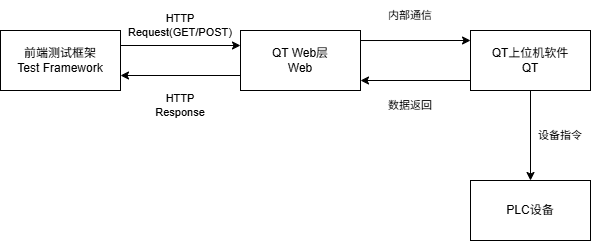

The diagram above was exported from draw.io. Its source (the exported page's mxGraphModel, read from the mxfile embedded in the PNG):
<mxGraphModel dx="1554" dy="823" grid="1" gridSize="10" guides="1" tooltips="1" connect="1" arrows="1" fold="1" page="1" pageScale="1" pageWidth="827" pageHeight="1169" math="0" shadow="0">
  <root>
    <mxCell id="0" />
    <mxCell id="1" parent="0" />
    <mxCell id="xB3wegvZuHatcDiHSjp0-5" edge="1" parent="1" source="geTy8xB-ySJHzc4PKjoI-1" style="edgeStyle=orthogonalEdgeStyle;rounded=0;orthogonalLoop=1;jettySize=auto;html=1;exitX=1;exitY=0.25;exitDx=0;exitDy=0;entryX=0;entryY=0.25;entryDx=0;entryDy=0;" target="xB3wegvZuHatcDiHSjp0-1">
      <mxGeometry relative="1" as="geometry" />
    </mxCell>
    <mxCell id="geTy8xB-ySJHzc4PKjoI-1" parent="1" style="rounded=0;whiteSpace=wrap;html=1;" value="前端测试框架&lt;div&gt;Test Framework&lt;/div&gt;" vertex="1">
      <mxGeometry height="60" width="120" x="40" y="390" as="geometry" />
    </mxCell>
    <mxCell id="xB3wegvZuHatcDiHSjp0-8" edge="1" parent="1" source="xB3wegvZuHatcDiHSjp0-1" style="edgeStyle=orthogonalEdgeStyle;rounded=0;orthogonalLoop=1;jettySize=auto;html=1;exitX=0;exitY=0.75;exitDx=0;exitDy=0;entryX=1;entryY=0.75;entryDx=0;entryDy=0;" target="geTy8xB-ySJHzc4PKjoI-1">
      <mxGeometry relative="1" as="geometry" />
    </mxCell>
    <mxCell id="xB3wegvZuHatcDiHSjp0-1" parent="1" style="rounded=0;whiteSpace=wrap;html=1;" value="QT Web层&lt;div&gt;Web&lt;/div&gt;" vertex="1">
      <mxGeometry height="60" width="120" x="280" y="390" as="geometry" />
    </mxCell>
    <mxCell id="xB3wegvZuHatcDiHSjp0-13" edge="1" parent="1" source="xB3wegvZuHatcDiHSjp0-2" style="edgeStyle=none;shape=connector;rounded=0;orthogonalLoop=1;jettySize=auto;html=1;exitX=0.5;exitY=1;exitDx=0;exitDy=0;entryX=0.5;entryY=0;entryDx=0;entryDy=0;strokeColor=default;align=center;verticalAlign=middle;fontFamily=Helvetica;fontSize=11;fontColor=default;labelBackgroundColor=default;endArrow=classic;" target="xB3wegvZuHatcDiHSjp0-3">
      <mxGeometry relative="1" as="geometry" />
    </mxCell>
    <mxCell id="xB3wegvZuHatcDiHSjp0-2" parent="1" style="rounded=0;whiteSpace=wrap;html=1;" value="QT上位机软件&lt;div&gt;QT&lt;/div&gt;" vertex="1">
      <mxGeometry height="60" width="120" x="510" y="390" as="geometry" />
    </mxCell>
    <mxCell id="xB3wegvZuHatcDiHSjp0-3" parent="1" style="rounded=0;whiteSpace=wrap;html=1;" value="PLC设备" vertex="1">
      <mxGeometry height="60" width="120" x="510" y="540" as="geometry" />
    </mxCell>
    <mxCell id="xB3wegvZuHatcDiHSjp0-9" edge="1" parent="1" style="endArrow=classic;html=1;rounded=0;exitX=0;exitY=0.25;exitDx=0;exitDy=0;" value="">
      <mxGeometry height="50" relative="1" width="50" as="geometry">
        <mxPoint x="510" y="440" as="sourcePoint" />
        <mxPoint x="400" y="440" as="targetPoint" />
      </mxGeometry>
    </mxCell>
    <mxCell id="xB3wegvZuHatcDiHSjp0-12" edge="1" parent="1" source="xB3wegvZuHatcDiHSjp0-1" style="endArrow=classic;html=1;rounded=0;strokeColor=default;align=center;verticalAlign=middle;fontFamily=Helvetica;fontSize=11;fontColor=default;labelBackgroundColor=default;exitX=1;exitY=0.167;exitDx=0;exitDy=0;entryX=-0.023;entryY=0.133;entryDx=0;entryDy=0;entryPerimeter=0;exitPerimeter=0;" value="">
      <mxGeometry height="50" relative="1" width="50" as="geometry">
        <mxPoint x="414.00000000000006" y="400.8399999999999" as="sourcePoint" />
        <mxPoint x="510.04" y="400" as="targetPoint" />
      </mxGeometry>
    </mxCell>
    <mxCell id="xB3wegvZuHatcDiHSjp0-14" parent="1" style="text;html=1;whiteSpace=wrap;strokeColor=none;fillColor=none;align=center;verticalAlign=middle;rounded=0;fontFamily=Helvetica;fontSize=11;fontColor=default;labelBackgroundColor=default;" value="HTTP Request(GET/POST)" vertex="1">
      <mxGeometry height="30" width="60" x="190" y="370" as="geometry" />
    </mxCell>
    <mxCell id="xB3wegvZuHatcDiHSjp0-15" parent="1" style="text;html=1;whiteSpace=wrap;strokeColor=none;fillColor=none;align=center;verticalAlign=middle;rounded=0;fontFamily=Helvetica;fontSize=11;fontColor=default;labelBackgroundColor=default;" value="HTTP Response" vertex="1">
      <mxGeometry height="30" width="60" x="190" y="450" as="geometry" />
    </mxCell>
    <mxCell id="xB3wegvZuHatcDiHSjp0-16" parent="1" style="text;html=1;whiteSpace=wrap;strokeColor=none;fillColor=none;align=center;verticalAlign=middle;rounded=0;fontFamily=Helvetica;fontSize=11;fontColor=default;labelBackgroundColor=default;" value="内部通信" vertex="1">
      <mxGeometry height="30" width="60" x="420" y="360" as="geometry" />
    </mxCell>
    <mxCell id="xB3wegvZuHatcDiHSjp0-17" parent="1" style="text;html=1;whiteSpace=wrap;strokeColor=none;fillColor=none;align=center;verticalAlign=middle;rounded=0;fontFamily=Helvetica;fontSize=11;fontColor=default;labelBackgroundColor=default;" value="数据返回" vertex="1">
      <mxGeometry height="30" width="60" x="420" y="450" as="geometry" />
    </mxCell>
    <mxCell id="xB3wegvZuHatcDiHSjp0-19" parent="1" style="text;html=1;whiteSpace=wrap;strokeColor=none;fillColor=none;align=center;verticalAlign=middle;rounded=0;fontFamily=Helvetica;fontSize=11;fontColor=default;labelBackgroundColor=default;" value="设备指令" vertex="1">
      <mxGeometry height="30" width="60" x="570" y="480" as="geometry" />
    </mxCell>
  </root>
</mxGraphModel>